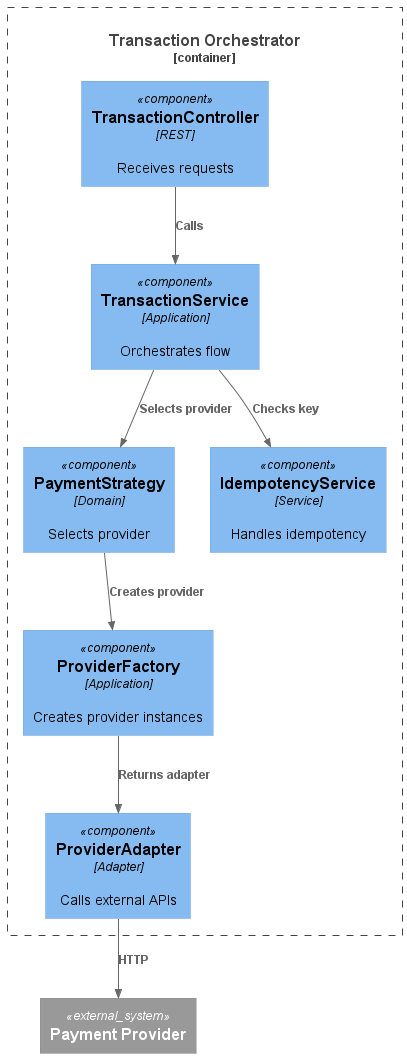

The diagram above was rendered by PlantUML. Its source (embedded in the PNG):
@startuml
!include https://raw.githubusercontent.com/plantuml-stdlib/C4-PlantUML/master/C4_Component.puml

Container_Boundary(api, "Transaction Orchestrator") {

Component(controller, "TransactionController", "REST", "Receives requests")
Component(service, "TransactionService", "Application", "Orchestrates flow")
Component(strategy, "PaymentStrategy", "Domain", "Selects provider")
Component(factory, "ProviderFactory", "Application", "Creates provider instances")

Component(providerAdapter, "ProviderAdapter", "Adapter", "Calls external APIs")
Component(idempotency, "IdempotencyService", "Service", "Handles idempotency")

}

System_Ext(provider, "Payment Provider")

Rel(controller, service, "Calls")
Rel(service, idempotency, "Checks key")
Rel(service, strategy, "Selects provider")
Rel(strategy, factory, "Creates provider")
Rel(factory, providerAdapter, "Returns adapter")
Rel(providerAdapter, provider, "HTTP")

@enduml